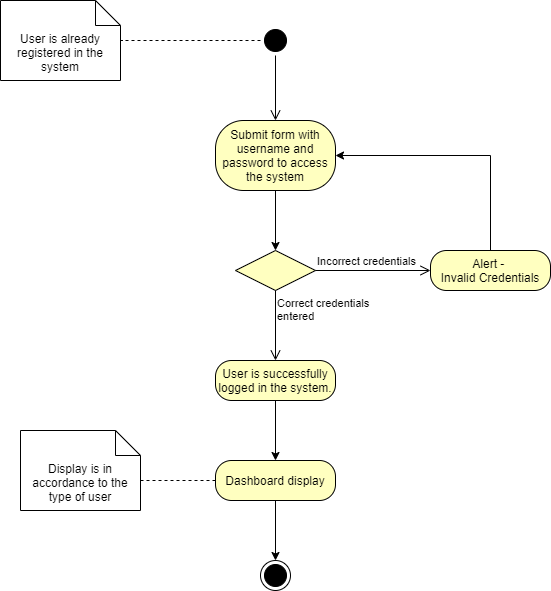

The diagram above was exported from draw.io. Its source (the exported page's mxGraphModel, read from the mxfile embedded in the PNG):
<mxGraphModel dx="1038" dy="548" grid="1" gridSize="10" guides="1" tooltips="1" connect="1" arrows="1" fold="1" page="1" pageScale="1" pageWidth="850" pageHeight="1100" background="#ffffff" math="0" shadow="0">
  <root>
    <mxCell id="0" />
    <mxCell id="1" parent="0" />
    <mxCell id="oEqW9waGZ4dyqoVnKA8d-9" value="User is already registered in the system" style="shape=note2;boundedLbl=1;whiteSpace=wrap;html=1;size=25;verticalAlign=top;align=center;" parent="1" vertex="1">
      <mxGeometry x="140" y="60" width="120" height="80" as="geometry" />
    </mxCell>
    <mxCell id="oEqW9waGZ4dyqoVnKA8d-16" style="edgeStyle=orthogonalEdgeStyle;rounded=0;orthogonalLoop=1;jettySize=auto;html=1;exitX=0;exitY=0.5;exitDx=0;exitDy=0;entryX=1.008;entryY=0.5;entryDx=0;entryDy=0;entryPerimeter=0;endArrow=none;endFill=0;dashed=1;" parent="1" source="oEqW9waGZ4dyqoVnKA8d-10" target="oEqW9waGZ4dyqoVnKA8d-9" edge="1">
      <mxGeometry relative="1" as="geometry" />
    </mxCell>
    <mxCell id="oEqW9waGZ4dyqoVnKA8d-10" value="" style="ellipse;html=1;shape=startState;fillColor=#000000;" parent="1" vertex="1">
      <mxGeometry x="400" y="85" width="30" height="30" as="geometry" />
    </mxCell>
    <mxCell id="oEqW9waGZ4dyqoVnKA8d-11" value="" style="edgeStyle=orthogonalEdgeStyle;html=1;verticalAlign=bottom;endArrow=open;endSize=8;entryX=0.5;entryY=0;entryDx=0;entryDy=0;" parent="1" source="oEqW9waGZ4dyqoVnKA8d-10" target="zc7zWWKTf8bWcfpkCbRG-1" edge="1">
      <mxGeometry relative="1" as="geometry">
        <mxPoint x="415" y="190" as="targetPoint" />
      </mxGeometry>
    </mxCell>
    <mxCell id="oEqW9waGZ4dyqoVnKA8d-21" style="edgeStyle=orthogonalEdgeStyle;rounded=0;orthogonalLoop=1;jettySize=auto;html=1;exitX=0.5;exitY=1;exitDx=0;exitDy=0;entryX=0.5;entryY=0;entryDx=0;entryDy=0;" parent="1" source="zc7zWWKTf8bWcfpkCbRG-1" target="oEqW9waGZ4dyqoVnKA8d-18" edge="1">
      <mxGeometry relative="1" as="geometry">
        <mxPoint x="415" y="260" as="sourcePoint" />
      </mxGeometry>
    </mxCell>
    <mxCell id="oEqW9waGZ4dyqoVnKA8d-18" value="" style="rhombus;whiteSpace=wrap;html=1;fillColor=#ffffc0;" parent="1" vertex="1">
      <mxGeometry x="375" y="310" width="80" height="40" as="geometry" />
    </mxCell>
    <mxCell id="oEqW9waGZ4dyqoVnKA8d-19" value="Incorrect credentials" style="edgeStyle=orthogonalEdgeStyle;html=1;align=left;verticalAlign=bottom;endArrow=open;endSize=8;entryX=0;entryY=0.5;entryDx=0;entryDy=0;" parent="1" source="oEqW9waGZ4dyqoVnKA8d-18" target="AS50pF_KmAbLqmaqP70K-3" edge="1">
      <mxGeometry x="-1" relative="1" as="geometry">
        <mxPoint x="570" y="320" as="targetPoint" />
      </mxGeometry>
    </mxCell>
    <mxCell id="oEqW9waGZ4dyqoVnKA8d-20" value="Correct credentials&amp;nbsp;&lt;br&gt;entered" style="edgeStyle=orthogonalEdgeStyle;html=1;align=left;verticalAlign=top;endArrow=open;endSize=8;entryX=0.5;entryY=0;entryDx=0;entryDy=0;" parent="1" source="oEqW9waGZ4dyqoVnKA8d-18" target="AS50pF_KmAbLqmaqP70K-2" edge="1">
      <mxGeometry x="-1" relative="1" as="geometry">
        <mxPoint x="415" y="420" as="targetPoint" />
        <Array as="points" />
      </mxGeometry>
    </mxCell>
    <mxCell id="oEqW9waGZ4dyqoVnKA8d-26" style="edgeStyle=orthogonalEdgeStyle;rounded=0;orthogonalLoop=1;jettySize=auto;html=1;exitX=0.5;exitY=1;exitDx=0;exitDy=0;entryX=0.5;entryY=0;entryDx=0;entryDy=0;" parent="1" source="AS50pF_KmAbLqmaqP70K-2" target="zc7zWWKTf8bWcfpkCbRG-4" edge="1">
      <mxGeometry relative="1" as="geometry">
        <mxPoint x="415" y="490" as="sourcePoint" />
        <mxPoint x="415" y="540" as="targetPoint" />
      </mxGeometry>
    </mxCell>
    <mxCell id="oEqW9waGZ4dyqoVnKA8d-28" style="edgeStyle=orthogonalEdgeStyle;rounded=0;orthogonalLoop=1;jettySize=auto;html=1;exitX=0.5;exitY=1;exitDx=0;exitDy=0;entryX=0.5;entryY=0;entryDx=0;entryDy=0;" parent="1" source="zc7zWWKTf8bWcfpkCbRG-4" target="oEqW9waGZ4dyqoVnKA8d-27" edge="1">
      <mxGeometry relative="1" as="geometry">
        <mxPoint x="415" y="610" as="sourcePoint" />
      </mxGeometry>
    </mxCell>
    <mxCell id="oEqW9waGZ4dyqoVnKA8d-27" value="" style="ellipse;html=1;shape=endState;fillColor=#000000;" parent="1" vertex="1">
      <mxGeometry x="400" y="620" width="30" height="30" as="geometry" />
    </mxCell>
    <mxCell id="AS50pF_KmAbLqmaqP70K-2" value="User is successfully logged in the system." style="rounded=1;whiteSpace=wrap;html=1;arcSize=40;fontColor=#000000;fillColor=#ffffc0;" parent="1" vertex="1">
      <mxGeometry x="355" y="420" width="120" height="40" as="geometry" />
    </mxCell>
    <mxCell id="zc7zWWKTf8bWcfpkCbRG-3" style="edgeStyle=orthogonalEdgeStyle;rounded=0;orthogonalLoop=1;jettySize=auto;html=1;exitX=0.5;exitY=0;exitDx=0;exitDy=0;entryX=1;entryY=0.5;entryDx=0;entryDy=0;" parent="1" source="AS50pF_KmAbLqmaqP70K-3" target="zc7zWWKTf8bWcfpkCbRG-1" edge="1">
      <mxGeometry relative="1" as="geometry">
        <mxPoint x="630" y="230" as="targetPoint" />
      </mxGeometry>
    </mxCell>
    <mxCell id="AS50pF_KmAbLqmaqP70K-3" value="&lt;div&gt;Alert - &lt;br&gt;&lt;/div&gt;&lt;div&gt;Invalid Credentials&lt;/div&gt;" style="rounded=1;whiteSpace=wrap;html=1;arcSize=40;fontColor=#000000;fillColor=#ffffc0;" parent="1" vertex="1">
      <mxGeometry x="570" y="310" width="120" height="40" as="geometry" />
    </mxCell>
    <mxCell id="zc7zWWKTf8bWcfpkCbRG-1" value="Submit form with username and password to access the system" style="rounded=1;whiteSpace=wrap;html=1;arcSize=40;fontColor=#000000;fillColor=#ffffc0;" parent="1" vertex="1">
      <mxGeometry x="355" y="180" width="120" height="70" as="geometry" />
    </mxCell>
    <mxCell id="zc7zWWKTf8bWcfpkCbRG-8" style="edgeStyle=orthogonalEdgeStyle;rounded=0;orthogonalLoop=1;jettySize=auto;html=1;exitX=0;exitY=0.5;exitDx=0;exitDy=0;endArrow=none;endFill=0;dashed=1;" parent="1" source="zc7zWWKTf8bWcfpkCbRG-4" edge="1">
      <mxGeometry relative="1" as="geometry">
        <mxPoint x="280" y="540" as="targetPoint" />
      </mxGeometry>
    </mxCell>
    <mxCell id="zc7zWWKTf8bWcfpkCbRG-4" value="Dashboard display" style="rounded=1;whiteSpace=wrap;html=1;arcSize=40;fontColor=#000000;fillColor=#ffffc0;" parent="1" vertex="1">
      <mxGeometry x="355" y="520" width="120" height="40" as="geometry" />
    </mxCell>
    <mxCell id="zc7zWWKTf8bWcfpkCbRG-6" value="Display is in accordance to the type of user" style="shape=note2;boundedLbl=1;whiteSpace=wrap;html=1;size=25;verticalAlign=top;align=center;" parent="1" vertex="1">
      <mxGeometry x="160" y="490" width="120" height="80" as="geometry" />
    </mxCell>
  </root>
</mxGraphModel>